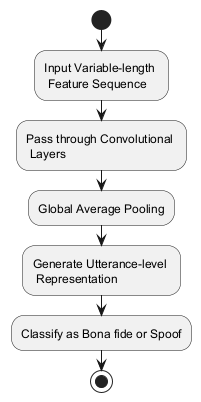

The diagram above was rendered by PlantUML. Its source (embedded in the PNG):
@startuml
start
:Input Variable-length \n Feature Sequence;
:Pass through Convolutional \n Layers;
:Global Average Pooling;
:Generate Utterance-level \n Representation;
:Classify as Bona fide or Spoof;
stop
@enduml